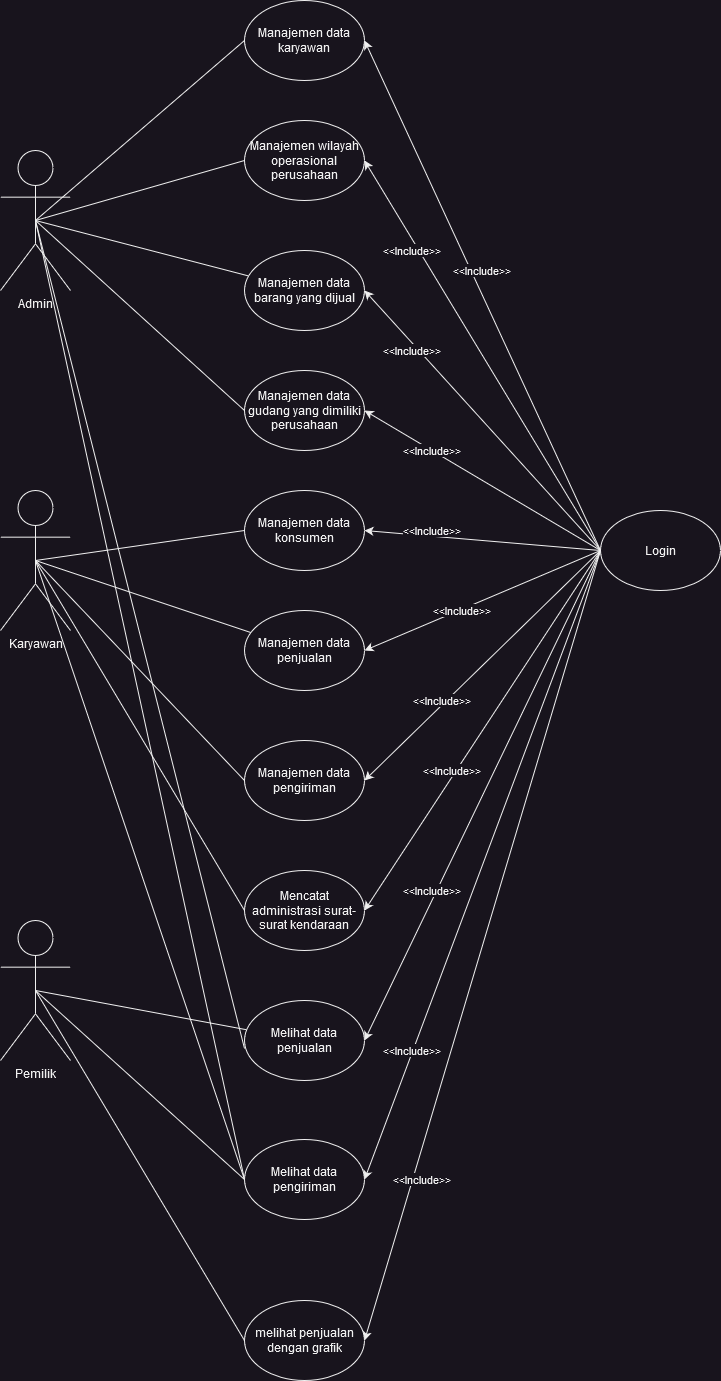

The diagram above was exported from draw.io. Its source (the exported page's mxGraphModel, read from the mxfile embedded in the PNG):
<mxGraphModel dx="1210" dy="1803" grid="1" gridSize="10" guides="1" tooltips="1" connect="1" arrows="1" fold="1" page="1" pageScale="1" pageWidth="827" pageHeight="1169" math="0" shadow="0">
  <root>
    <mxCell id="0" />
    <mxCell id="1" parent="0" />
    <mxCell id="hFJRojmtgO9M4xZS_mk8-20" style="rounded=0;orthogonalLoop=1;jettySize=auto;html=1;exitX=0.5;exitY=0.5;exitDx=0;exitDy=0;exitPerimeter=0;entryX=0;entryY=0.5;entryDx=0;entryDy=0;endArrow=none;endFill=0;" edge="1" parent="1" source="hFJRojmtgO9M4xZS_mk8-1" target="hFJRojmtgO9M4xZS_mk8-8">
      <mxGeometry relative="1" as="geometry" />
    </mxCell>
    <mxCell id="hFJRojmtgO9M4xZS_mk8-21" style="rounded=0;orthogonalLoop=1;jettySize=auto;html=1;exitX=0.5;exitY=0.5;exitDx=0;exitDy=0;exitPerimeter=0;endArrow=none;endFill=0;" edge="1" parent="1" source="hFJRojmtgO9M4xZS_mk8-1" target="hFJRojmtgO9M4xZS_mk8-12">
      <mxGeometry relative="1" as="geometry" />
    </mxCell>
    <mxCell id="hFJRojmtgO9M4xZS_mk8-22" style="rounded=0;orthogonalLoop=1;jettySize=auto;html=1;exitX=0.5;exitY=0.5;exitDx=0;exitDy=0;exitPerimeter=0;entryX=0;entryY=0.5;entryDx=0;entryDy=0;endArrow=none;endFill=0;" edge="1" parent="1" source="hFJRojmtgO9M4xZS_mk8-1" target="hFJRojmtgO9M4xZS_mk8-13">
      <mxGeometry relative="1" as="geometry" />
    </mxCell>
    <mxCell id="hFJRojmtgO9M4xZS_mk8-23" style="rounded=0;orthogonalLoop=1;jettySize=auto;html=1;exitX=0.5;exitY=0.5;exitDx=0;exitDy=0;exitPerimeter=0;entryX=0;entryY=0.5;entryDx=0;entryDy=0;endArrow=none;endFill=0;" edge="1" parent="1" source="hFJRojmtgO9M4xZS_mk8-1" target="hFJRojmtgO9M4xZS_mk8-14">
      <mxGeometry relative="1" as="geometry" />
    </mxCell>
    <mxCell id="hFJRojmtgO9M4xZS_mk8-30" style="rounded=0;orthogonalLoop=1;jettySize=auto;html=1;exitX=0.5;exitY=0.5;exitDx=0;exitDy=0;exitPerimeter=0;entryX=0;entryY=0.5;entryDx=0;entryDy=0;endArrow=none;endFill=0;" edge="1" parent="1" source="hFJRojmtgO9M4xZS_mk8-1" target="hFJRojmtgO9M4xZS_mk8-16">
      <mxGeometry relative="1" as="geometry" />
    </mxCell>
    <mxCell id="hFJRojmtgO9M4xZS_mk8-1" value="Karyawan" style="shape=umlActor;verticalLabelPosition=bottom;verticalAlign=top;html=1;outlineConnect=0;" vertex="1" parent="1">
      <mxGeometry x="110" y="440" width="70" height="140" as="geometry" />
    </mxCell>
    <mxCell id="hFJRojmtgO9M4xZS_mk8-9" style="rounded=0;orthogonalLoop=1;jettySize=auto;html=1;exitX=0.5;exitY=0.5;exitDx=0;exitDy=0;exitPerimeter=0;entryX=0;entryY=0.5;entryDx=0;entryDy=0;endArrow=none;endFill=0;" edge="1" parent="1" source="hFJRojmtgO9M4xZS_mk8-2" target="hFJRojmtgO9M4xZS_mk8-4">
      <mxGeometry relative="1" as="geometry" />
    </mxCell>
    <mxCell id="hFJRojmtgO9M4xZS_mk8-10" style="rounded=0;orthogonalLoop=1;jettySize=auto;html=1;exitX=0.5;exitY=0.5;exitDx=0;exitDy=0;exitPerimeter=0;endArrow=none;endFill=0;" edge="1" parent="1" source="hFJRojmtgO9M4xZS_mk8-2" target="hFJRojmtgO9M4xZS_mk8-6">
      <mxGeometry relative="1" as="geometry" />
    </mxCell>
    <mxCell id="hFJRojmtgO9M4xZS_mk8-18" style="rounded=0;orthogonalLoop=1;jettySize=auto;html=1;exitX=0.5;exitY=0.5;exitDx=0;exitDy=0;exitPerimeter=0;entryX=0;entryY=0.5;entryDx=0;entryDy=0;endArrow=none;endFill=0;" edge="1" parent="1" source="hFJRojmtgO9M4xZS_mk8-2" target="hFJRojmtgO9M4xZS_mk8-7">
      <mxGeometry relative="1" as="geometry" />
    </mxCell>
    <mxCell id="hFJRojmtgO9M4xZS_mk8-19" style="rounded=0;orthogonalLoop=1;jettySize=auto;html=1;exitX=0.5;exitY=0.5;exitDx=0;exitDy=0;exitPerimeter=0;entryX=0;entryY=0.5;entryDx=0;entryDy=0;endArrow=none;endFill=0;" edge="1" parent="1" source="hFJRojmtgO9M4xZS_mk8-2" target="hFJRojmtgO9M4xZS_mk8-11">
      <mxGeometry relative="1" as="geometry" />
    </mxCell>
    <mxCell id="hFJRojmtgO9M4xZS_mk8-28" style="rounded=0;orthogonalLoop=1;jettySize=auto;html=1;exitX=0.5;exitY=0.5;exitDx=0;exitDy=0;exitPerimeter=0;entryX=0;entryY=0.6;entryDx=0;entryDy=0;entryPerimeter=0;endArrow=none;endFill=0;" edge="1" parent="1" source="hFJRojmtgO9M4xZS_mk8-2" target="hFJRojmtgO9M4xZS_mk8-15">
      <mxGeometry relative="1" as="geometry" />
    </mxCell>
    <mxCell id="hFJRojmtgO9M4xZS_mk8-29" style="rounded=0;orthogonalLoop=1;jettySize=auto;html=1;exitX=0.5;exitY=0.5;exitDx=0;exitDy=0;exitPerimeter=0;entryX=0;entryY=0.5;entryDx=0;entryDy=0;endArrow=none;endFill=0;" edge="1" parent="1" source="hFJRojmtgO9M4xZS_mk8-2" target="hFJRojmtgO9M4xZS_mk8-16">
      <mxGeometry relative="1" as="geometry" />
    </mxCell>
    <mxCell id="hFJRojmtgO9M4xZS_mk8-2" value="Admin" style="shape=umlActor;verticalLabelPosition=bottom;verticalAlign=top;html=1;outlineConnect=0;" vertex="1" parent="1">
      <mxGeometry x="110" y="100" width="70" height="140" as="geometry" />
    </mxCell>
    <mxCell id="hFJRojmtgO9M4xZS_mk8-24" style="rounded=0;orthogonalLoop=1;jettySize=auto;html=1;exitX=0.5;exitY=0.5;exitDx=0;exitDy=0;exitPerimeter=0;endArrow=none;endFill=0;" edge="1" parent="1" source="hFJRojmtgO9M4xZS_mk8-3" target="hFJRojmtgO9M4xZS_mk8-15">
      <mxGeometry relative="1" as="geometry" />
    </mxCell>
    <mxCell id="hFJRojmtgO9M4xZS_mk8-25" style="rounded=0;orthogonalLoop=1;jettySize=auto;html=1;exitX=0.5;exitY=0.5;exitDx=0;exitDy=0;exitPerimeter=0;entryX=0;entryY=0.5;entryDx=0;entryDy=0;endArrow=none;endFill=0;" edge="1" parent="1" source="hFJRojmtgO9M4xZS_mk8-3" target="hFJRojmtgO9M4xZS_mk8-16">
      <mxGeometry relative="1" as="geometry" />
    </mxCell>
    <mxCell id="hFJRojmtgO9M4xZS_mk8-26" style="rounded=0;orthogonalLoop=1;jettySize=auto;html=1;exitX=0.5;exitY=0.5;exitDx=0;exitDy=0;exitPerimeter=0;entryX=0;entryY=0.5;entryDx=0;entryDy=0;endArrow=none;endFill=0;" edge="1" parent="1" source="hFJRojmtgO9M4xZS_mk8-3" target="hFJRojmtgO9M4xZS_mk8-17">
      <mxGeometry relative="1" as="geometry" />
    </mxCell>
    <mxCell id="hFJRojmtgO9M4xZS_mk8-3" value="Pemilik" style="shape=umlActor;verticalLabelPosition=bottom;verticalAlign=top;html=1;outlineConnect=0;" vertex="1" parent="1">
      <mxGeometry x="110" y="870" width="70" height="140" as="geometry" />
    </mxCell>
    <mxCell id="hFJRojmtgO9M4xZS_mk8-4" value="Manajemen data karyawan" style="ellipse;whiteSpace=wrap;html=1;" vertex="1" parent="1">
      <mxGeometry x="354" y="-50" width="120" height="80" as="geometry" />
    </mxCell>
    <mxCell id="hFJRojmtgO9M4xZS_mk8-31" style="rounded=0;orthogonalLoop=1;jettySize=auto;html=1;exitX=0;exitY=0.5;exitDx=0;exitDy=0;entryX=1;entryY=0.5;entryDx=0;entryDy=0;" edge="1" parent="1" source="hFJRojmtgO9M4xZS_mk8-5" target="hFJRojmtgO9M4xZS_mk8-4">
      <mxGeometry relative="1" as="geometry" />
    </mxCell>
    <mxCell id="hFJRojmtgO9M4xZS_mk8-42" value="&amp;lt;&amp;lt;Include&amp;gt;&amp;gt;" style="edgeLabel;html=1;align=center;verticalAlign=middle;resizable=0;points=[];" vertex="1" connectable="0" parent="hFJRojmtgO9M4xZS_mk8-31">
      <mxGeometry x="0.1002" y="1" relative="1" as="geometry">
        <mxPoint x="11" as="offset" />
      </mxGeometry>
    </mxCell>
    <mxCell id="hFJRojmtgO9M4xZS_mk8-32" style="rounded=0;orthogonalLoop=1;jettySize=auto;html=1;exitX=0;exitY=0.5;exitDx=0;exitDy=0;entryX=1;entryY=0.5;entryDx=0;entryDy=0;" edge="1" parent="1" source="hFJRojmtgO9M4xZS_mk8-5" target="hFJRojmtgO9M4xZS_mk8-7">
      <mxGeometry relative="1" as="geometry" />
    </mxCell>
    <mxCell id="hFJRojmtgO9M4xZS_mk8-33" style="rounded=0;orthogonalLoop=1;jettySize=auto;html=1;exitX=0;exitY=0.5;exitDx=0;exitDy=0;entryX=1;entryY=0.5;entryDx=0;entryDy=0;" edge="1" parent="1" source="hFJRojmtgO9M4xZS_mk8-5" target="hFJRojmtgO9M4xZS_mk8-6">
      <mxGeometry relative="1" as="geometry" />
    </mxCell>
    <mxCell id="hFJRojmtgO9M4xZS_mk8-34" style="rounded=0;orthogonalLoop=1;jettySize=auto;html=1;exitX=0;exitY=0.5;exitDx=0;exitDy=0;entryX=1;entryY=0.5;entryDx=0;entryDy=0;" edge="1" parent="1" source="hFJRojmtgO9M4xZS_mk8-5" target="hFJRojmtgO9M4xZS_mk8-11">
      <mxGeometry relative="1" as="geometry" />
    </mxCell>
    <mxCell id="hFJRojmtgO9M4xZS_mk8-35" style="rounded=0;orthogonalLoop=1;jettySize=auto;html=1;exitX=0;exitY=0.5;exitDx=0;exitDy=0;entryX=1;entryY=0.5;entryDx=0;entryDy=0;" edge="1" parent="1" source="hFJRojmtgO9M4xZS_mk8-5" target="hFJRojmtgO9M4xZS_mk8-8">
      <mxGeometry relative="1" as="geometry" />
    </mxCell>
    <mxCell id="hFJRojmtgO9M4xZS_mk8-36" style="rounded=0;orthogonalLoop=1;jettySize=auto;html=1;exitX=0;exitY=0.5;exitDx=0;exitDy=0;entryX=1;entryY=0.5;entryDx=0;entryDy=0;" edge="1" parent="1" source="hFJRojmtgO9M4xZS_mk8-5" target="hFJRojmtgO9M4xZS_mk8-12">
      <mxGeometry relative="1" as="geometry" />
    </mxCell>
    <mxCell id="hFJRojmtgO9M4xZS_mk8-37" style="rounded=0;orthogonalLoop=1;jettySize=auto;html=1;exitX=0;exitY=0.5;exitDx=0;exitDy=0;entryX=1;entryY=0.5;entryDx=0;entryDy=0;" edge="1" parent="1" source="hFJRojmtgO9M4xZS_mk8-5" target="hFJRojmtgO9M4xZS_mk8-13">
      <mxGeometry relative="1" as="geometry" />
    </mxCell>
    <mxCell id="hFJRojmtgO9M4xZS_mk8-38" style="rounded=0;orthogonalLoop=1;jettySize=auto;html=1;exitX=0;exitY=0.5;exitDx=0;exitDy=0;entryX=1;entryY=0.5;entryDx=0;entryDy=0;" edge="1" parent="1" source="hFJRojmtgO9M4xZS_mk8-5" target="hFJRojmtgO9M4xZS_mk8-14">
      <mxGeometry relative="1" as="geometry" />
    </mxCell>
    <mxCell id="hFJRojmtgO9M4xZS_mk8-39" style="rounded=0;orthogonalLoop=1;jettySize=auto;html=1;exitX=0;exitY=0.5;exitDx=0;exitDy=0;entryX=1;entryY=0.5;entryDx=0;entryDy=0;" edge="1" parent="1" source="hFJRojmtgO9M4xZS_mk8-5" target="hFJRojmtgO9M4xZS_mk8-15">
      <mxGeometry relative="1" as="geometry" />
    </mxCell>
    <mxCell id="hFJRojmtgO9M4xZS_mk8-40" style="rounded=0;orthogonalLoop=1;jettySize=auto;html=1;exitX=0;exitY=0.5;exitDx=0;exitDy=0;entryX=1;entryY=0.5;entryDx=0;entryDy=0;" edge="1" parent="1" source="hFJRojmtgO9M4xZS_mk8-5" target="hFJRojmtgO9M4xZS_mk8-16">
      <mxGeometry relative="1" as="geometry" />
    </mxCell>
    <mxCell id="hFJRojmtgO9M4xZS_mk8-41" style="rounded=0;orthogonalLoop=1;jettySize=auto;html=1;exitX=0;exitY=0.5;exitDx=0;exitDy=0;entryX=1;entryY=0.5;entryDx=0;entryDy=0;" edge="1" parent="1" source="hFJRojmtgO9M4xZS_mk8-5" target="hFJRojmtgO9M4xZS_mk8-17">
      <mxGeometry relative="1" as="geometry" />
    </mxCell>
    <mxCell id="hFJRojmtgO9M4xZS_mk8-5" value="Login" style="ellipse;whiteSpace=wrap;html=1;" vertex="1" parent="1">
      <mxGeometry x="710" y="460" width="120" height="80" as="geometry" />
    </mxCell>
    <mxCell id="hFJRojmtgO9M4xZS_mk8-6" value="Manajemen data barang yang dijual" style="ellipse;whiteSpace=wrap;html=1;" vertex="1" parent="1">
      <mxGeometry x="354" y="200" width="120" height="80" as="geometry" />
    </mxCell>
    <mxCell id="hFJRojmtgO9M4xZS_mk8-7" value="Manajemen wilayah operasional perusahaan" style="ellipse;whiteSpace=wrap;html=1;" vertex="1" parent="1">
      <mxGeometry x="354" y="70" width="120" height="80" as="geometry" />
    </mxCell>
    <mxCell id="hFJRojmtgO9M4xZS_mk8-8" value="Manajemen data konsumen" style="ellipse;whiteSpace=wrap;html=1;" vertex="1" parent="1">
      <mxGeometry x="354" y="440" width="120" height="80" as="geometry" />
    </mxCell>
    <mxCell id="hFJRojmtgO9M4xZS_mk8-11" value="Manajemen data gudang yang dimiliki perusahaan" style="ellipse;whiteSpace=wrap;html=1;" vertex="1" parent="1">
      <mxGeometry x="354" y="320" width="120" height="80" as="geometry" />
    </mxCell>
    <mxCell id="hFJRojmtgO9M4xZS_mk8-12" value="Manajemen data penjualan" style="ellipse;whiteSpace=wrap;html=1;" vertex="1" parent="1">
      <mxGeometry x="354" y="560" width="120" height="80" as="geometry" />
    </mxCell>
    <mxCell id="hFJRojmtgO9M4xZS_mk8-13" value="Manajemen data pengiriman" style="ellipse;whiteSpace=wrap;html=1;" vertex="1" parent="1">
      <mxGeometry x="354" y="690" width="120" height="80" as="geometry" />
    </mxCell>
    <mxCell id="hFJRojmtgO9M4xZS_mk8-14" value="Mencatat administrasi surat-surat kendaraan" style="ellipse;whiteSpace=wrap;html=1;" vertex="1" parent="1">
      <mxGeometry x="354" y="820" width="120" height="80" as="geometry" />
    </mxCell>
    <mxCell id="hFJRojmtgO9M4xZS_mk8-15" value="Melihat data penjualan" style="ellipse;whiteSpace=wrap;html=1;" vertex="1" parent="1">
      <mxGeometry x="354" y="950" width="120" height="80" as="geometry" />
    </mxCell>
    <mxCell id="hFJRojmtgO9M4xZS_mk8-16" value="Melihat data pengiriman" style="ellipse;whiteSpace=wrap;html=1;" vertex="1" parent="1">
      <mxGeometry x="354" y="1089" width="120" height="80" as="geometry" />
    </mxCell>
    <mxCell id="hFJRojmtgO9M4xZS_mk8-17" value="melihat penjualan dengan grafik" style="ellipse;whiteSpace=wrap;html=1;" vertex="1" parent="1">
      <mxGeometry x="354" y="1250" width="120" height="80" as="geometry" />
    </mxCell>
    <mxCell id="hFJRojmtgO9M4xZS_mk8-43" value="&amp;lt;&amp;lt;Include&amp;gt;&amp;gt;" style="edgeLabel;html=1;align=center;verticalAlign=middle;resizable=0;points=[];" vertex="1" connectable="0" parent="1">
      <mxGeometry x="520.0045895789867" y="199.99939821624662" as="geometry" />
    </mxCell>
    <mxCell id="hFJRojmtgO9M4xZS_mk8-44" value="&amp;lt;&amp;lt;Include&amp;gt;&amp;gt;" style="edgeLabel;html=1;align=center;verticalAlign=middle;resizable=0;points=[];" vertex="1" connectable="0" parent="1">
      <mxGeometry x="520.0045895789867" y="299.9993982162466" as="geometry" />
    </mxCell>
    <mxCell id="hFJRojmtgO9M4xZS_mk8-45" value="&amp;lt;&amp;lt;Include&amp;gt;&amp;gt;" style="edgeLabel;html=1;align=center;verticalAlign=middle;resizable=0;points=[];" vertex="1" connectable="0" parent="1">
      <mxGeometry x="540.0045895789867" y="399.9993982162466" as="geometry" />
    </mxCell>
    <mxCell id="hFJRojmtgO9M4xZS_mk8-46" value="&amp;lt;&amp;lt;Include&amp;gt;&amp;gt;" style="edgeLabel;html=1;align=center;verticalAlign=middle;resizable=0;points=[];" vertex="1" connectable="0" parent="1">
      <mxGeometry x="540.0045895789867" y="479.9993982162466" as="geometry" />
    </mxCell>
    <mxCell id="hFJRojmtgO9M4xZS_mk8-47" value="&amp;lt;&amp;lt;Include&amp;gt;&amp;gt;" style="edgeLabel;html=1;align=center;verticalAlign=middle;resizable=0;points=[];" vertex="1" connectable="0" parent="1">
      <mxGeometry x="570.0045895789867" y="559.9993982162466" as="geometry" />
    </mxCell>
    <mxCell id="hFJRojmtgO9M4xZS_mk8-48" value="&amp;lt;&amp;lt;Include&amp;gt;&amp;gt;" style="edgeLabel;html=1;align=center;verticalAlign=middle;resizable=0;points=[];" vertex="1" connectable="0" parent="1">
      <mxGeometry x="550.0045895789867" y="649.9993982162466" as="geometry" />
    </mxCell>
    <mxCell id="hFJRojmtgO9M4xZS_mk8-49" value="&amp;lt;&amp;lt;Include&amp;gt;&amp;gt;" style="edgeLabel;html=1;align=center;verticalAlign=middle;resizable=0;points=[];" vertex="1" connectable="0" parent="1">
      <mxGeometry x="560.0045895789867" y="719.9993982162466" as="geometry" />
    </mxCell>
    <mxCell id="hFJRojmtgO9M4xZS_mk8-50" value="&amp;lt;&amp;lt;Include&amp;gt;&amp;gt;" style="edgeLabel;html=1;align=center;verticalAlign=middle;resizable=0;points=[];" vertex="1" connectable="0" parent="1">
      <mxGeometry x="540.0045895789867" y="839.9993982162466" as="geometry" />
    </mxCell>
    <mxCell id="hFJRojmtgO9M4xZS_mk8-51" value="&amp;lt;&amp;lt;Include&amp;gt;&amp;gt;" style="edgeLabel;html=1;align=center;verticalAlign=middle;resizable=0;points=[];" vertex="1" connectable="0" parent="1">
      <mxGeometry x="520.0045895789867" y="999.9993982162466" as="geometry" />
    </mxCell>
    <mxCell id="hFJRojmtgO9M4xZS_mk8-52" value="&amp;lt;&amp;lt;Include&amp;gt;&amp;gt;" style="edgeLabel;html=1;align=center;verticalAlign=middle;resizable=0;points=[];" vertex="1" connectable="0" parent="1">
      <mxGeometry x="530.0045895789867" y="1128.9993982162466" as="geometry" />
    </mxCell>
  </root>
</mxGraphModel>